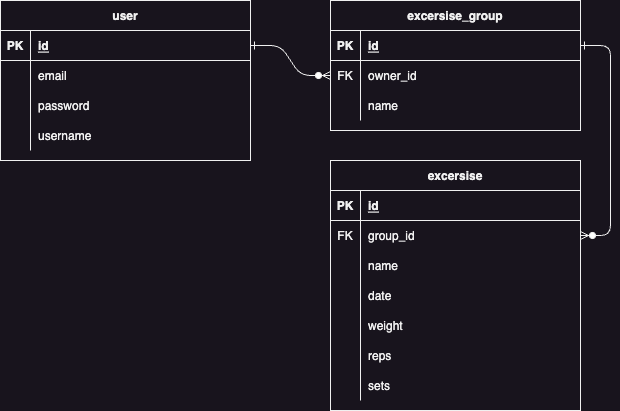

The diagram above was exported from draw.io. Its source (the exported page's mxGraphModel, read from the mxfile embedded in the PNG):
<mxGraphModel dx="954" dy="551" grid="1" gridSize="10" guides="1" tooltips="1" connect="1" arrows="1" fold="1" page="1" pageScale="1" pageWidth="850" pageHeight="1100" math="0" shadow="0" extFonts="Permanent Marker^https://fonts.googleapis.com/css?family=Permanent+Marker">
  <root>
    <mxCell id="0" />
    <mxCell id="1" parent="0" />
    <mxCell id="C-vyLk0tnHw3VtMMgP7b-1" value="" style="edgeStyle=entityRelationEdgeStyle;endArrow=ERzeroToMany;startArrow=ERone;endFill=1;startFill=0;" parent="1" source="C-vyLk0tnHw3VtMMgP7b-24" target="C-vyLk0tnHw3VtMMgP7b-6" edge="1">
      <mxGeometry width="100" height="100" relative="1" as="geometry">
        <mxPoint x="340" y="720" as="sourcePoint" />
        <mxPoint x="440" y="620" as="targetPoint" />
      </mxGeometry>
    </mxCell>
    <mxCell id="C-vyLk0tnHw3VtMMgP7b-12" value="" style="edgeStyle=entityRelationEdgeStyle;endArrow=ERzeroToMany;startArrow=ERone;endFill=1;startFill=0;" parent="1" source="C-vyLk0tnHw3VtMMgP7b-3" target="C-vyLk0tnHw3VtMMgP7b-17" edge="1">
      <mxGeometry width="100" height="100" relative="1" as="geometry">
        <mxPoint x="400" y="180" as="sourcePoint" />
        <mxPoint x="460" y="205" as="targetPoint" />
      </mxGeometry>
    </mxCell>
    <mxCell id="C-vyLk0tnHw3VtMMgP7b-2" value="excersise_group" style="shape=table;startSize=30;container=1;collapsible=1;childLayout=tableLayout;fixedRows=1;rowLines=0;fontStyle=1;align=center;resizeLast=1;" parent="1" vertex="1">
      <mxGeometry x="450" y="120" width="250" height="130" as="geometry" />
    </mxCell>
    <mxCell id="C-vyLk0tnHw3VtMMgP7b-3" value="" style="shape=partialRectangle;collapsible=0;dropTarget=0;pointerEvents=0;fillColor=none;points=[[0,0.5],[1,0.5]];portConstraint=eastwest;top=0;left=0;right=0;bottom=1;" parent="C-vyLk0tnHw3VtMMgP7b-2" vertex="1">
      <mxGeometry y="30" width="250" height="30" as="geometry" />
    </mxCell>
    <mxCell id="C-vyLk0tnHw3VtMMgP7b-4" value="PK" style="shape=partialRectangle;overflow=hidden;connectable=0;fillColor=none;top=0;left=0;bottom=0;right=0;fontStyle=1;" parent="C-vyLk0tnHw3VtMMgP7b-3" vertex="1">
      <mxGeometry width="30" height="30" as="geometry">
        <mxRectangle width="30" height="30" as="alternateBounds" />
      </mxGeometry>
    </mxCell>
    <mxCell id="C-vyLk0tnHw3VtMMgP7b-5" value="id" style="shape=partialRectangle;overflow=hidden;connectable=0;fillColor=none;top=0;left=0;bottom=0;right=0;align=left;spacingLeft=6;fontStyle=5;" parent="C-vyLk0tnHw3VtMMgP7b-3" vertex="1">
      <mxGeometry x="30" width="220" height="30" as="geometry">
        <mxRectangle width="220" height="30" as="alternateBounds" />
      </mxGeometry>
    </mxCell>
    <mxCell id="C-vyLk0tnHw3VtMMgP7b-6" value="" style="shape=partialRectangle;collapsible=0;dropTarget=0;pointerEvents=0;fillColor=none;points=[[0,0.5],[1,0.5]];portConstraint=eastwest;top=0;left=0;right=0;bottom=0;" parent="C-vyLk0tnHw3VtMMgP7b-2" vertex="1">
      <mxGeometry y="60" width="250" height="30" as="geometry" />
    </mxCell>
    <mxCell id="C-vyLk0tnHw3VtMMgP7b-7" value="FK" style="shape=partialRectangle;overflow=hidden;connectable=0;fillColor=none;top=0;left=0;bottom=0;right=0;" parent="C-vyLk0tnHw3VtMMgP7b-6" vertex="1">
      <mxGeometry width="30" height="30" as="geometry">
        <mxRectangle width="30" height="30" as="alternateBounds" />
      </mxGeometry>
    </mxCell>
    <mxCell id="C-vyLk0tnHw3VtMMgP7b-8" value="owner_id" style="shape=partialRectangle;overflow=hidden;connectable=0;fillColor=none;top=0;left=0;bottom=0;right=0;align=left;spacingLeft=6;" parent="C-vyLk0tnHw3VtMMgP7b-6" vertex="1">
      <mxGeometry x="30" width="220" height="30" as="geometry">
        <mxRectangle width="220" height="30" as="alternateBounds" />
      </mxGeometry>
    </mxCell>
    <mxCell id="C-vyLk0tnHw3VtMMgP7b-9" value="" style="shape=partialRectangle;collapsible=0;dropTarget=0;pointerEvents=0;fillColor=none;points=[[0,0.5],[1,0.5]];portConstraint=eastwest;top=0;left=0;right=0;bottom=0;" parent="C-vyLk0tnHw3VtMMgP7b-2" vertex="1">
      <mxGeometry y="90" width="250" height="30" as="geometry" />
    </mxCell>
    <mxCell id="C-vyLk0tnHw3VtMMgP7b-10" value="" style="shape=partialRectangle;overflow=hidden;connectable=0;fillColor=none;top=0;left=0;bottom=0;right=0;" parent="C-vyLk0tnHw3VtMMgP7b-9" vertex="1">
      <mxGeometry width="30" height="30" as="geometry">
        <mxRectangle width="30" height="30" as="alternateBounds" />
      </mxGeometry>
    </mxCell>
    <mxCell id="C-vyLk0tnHw3VtMMgP7b-11" value="name" style="shape=partialRectangle;overflow=hidden;connectable=0;fillColor=none;top=0;left=0;bottom=0;right=0;align=left;spacingLeft=6;" parent="C-vyLk0tnHw3VtMMgP7b-9" vertex="1">
      <mxGeometry x="30" width="220" height="30" as="geometry">
        <mxRectangle width="220" height="30" as="alternateBounds" />
      </mxGeometry>
    </mxCell>
    <mxCell id="C-vyLk0tnHw3VtMMgP7b-13" value="excersise" style="shape=table;startSize=30;container=1;collapsible=1;childLayout=tableLayout;fixedRows=1;rowLines=0;fontStyle=1;align=center;resizeLast=1;" parent="1" vertex="1">
      <mxGeometry x="450" y="280" width="250" height="250" as="geometry" />
    </mxCell>
    <mxCell id="C-vyLk0tnHw3VtMMgP7b-14" value="" style="shape=partialRectangle;collapsible=0;dropTarget=0;pointerEvents=0;fillColor=none;points=[[0,0.5],[1,0.5]];portConstraint=eastwest;top=0;left=0;right=0;bottom=1;" parent="C-vyLk0tnHw3VtMMgP7b-13" vertex="1">
      <mxGeometry y="30" width="250" height="30" as="geometry" />
    </mxCell>
    <mxCell id="C-vyLk0tnHw3VtMMgP7b-15" value="PK" style="shape=partialRectangle;overflow=hidden;connectable=0;fillColor=none;top=0;left=0;bottom=0;right=0;fontStyle=1;" parent="C-vyLk0tnHw3VtMMgP7b-14" vertex="1">
      <mxGeometry width="30" height="30" as="geometry">
        <mxRectangle width="30" height="30" as="alternateBounds" />
      </mxGeometry>
    </mxCell>
    <mxCell id="C-vyLk0tnHw3VtMMgP7b-16" value="id" style="shape=partialRectangle;overflow=hidden;connectable=0;fillColor=none;top=0;left=0;bottom=0;right=0;align=left;spacingLeft=6;fontStyle=5;" parent="C-vyLk0tnHw3VtMMgP7b-14" vertex="1">
      <mxGeometry x="30" width="220" height="30" as="geometry">
        <mxRectangle width="220" height="30" as="alternateBounds" />
      </mxGeometry>
    </mxCell>
    <mxCell id="C-vyLk0tnHw3VtMMgP7b-17" value="" style="shape=partialRectangle;collapsible=0;dropTarget=0;pointerEvents=0;fillColor=none;points=[[0,0.5],[1,0.5]];portConstraint=eastwest;top=0;left=0;right=0;bottom=0;" parent="C-vyLk0tnHw3VtMMgP7b-13" vertex="1">
      <mxGeometry y="60" width="250" height="30" as="geometry" />
    </mxCell>
    <mxCell id="C-vyLk0tnHw3VtMMgP7b-18" value="FK" style="shape=partialRectangle;overflow=hidden;connectable=0;fillColor=none;top=0;left=0;bottom=0;right=0;" parent="C-vyLk0tnHw3VtMMgP7b-17" vertex="1">
      <mxGeometry width="30" height="30" as="geometry">
        <mxRectangle width="30" height="30" as="alternateBounds" />
      </mxGeometry>
    </mxCell>
    <mxCell id="C-vyLk0tnHw3VtMMgP7b-19" value="group_id" style="shape=partialRectangle;overflow=hidden;connectable=0;fillColor=none;top=0;left=0;bottom=0;right=0;align=left;spacingLeft=6;" parent="C-vyLk0tnHw3VtMMgP7b-17" vertex="1">
      <mxGeometry x="30" width="220" height="30" as="geometry">
        <mxRectangle width="220" height="30" as="alternateBounds" />
      </mxGeometry>
    </mxCell>
    <mxCell id="C-vyLk0tnHw3VtMMgP7b-20" value="" style="shape=partialRectangle;collapsible=0;dropTarget=0;pointerEvents=0;fillColor=none;points=[[0,0.5],[1,0.5]];portConstraint=eastwest;top=0;left=0;right=0;bottom=0;" parent="C-vyLk0tnHw3VtMMgP7b-13" vertex="1">
      <mxGeometry y="90" width="250" height="30" as="geometry" />
    </mxCell>
    <mxCell id="C-vyLk0tnHw3VtMMgP7b-21" value="" style="shape=partialRectangle;overflow=hidden;connectable=0;fillColor=none;top=0;left=0;bottom=0;right=0;" parent="C-vyLk0tnHw3VtMMgP7b-20" vertex="1">
      <mxGeometry width="30" height="30" as="geometry">
        <mxRectangle width="30" height="30" as="alternateBounds" />
      </mxGeometry>
    </mxCell>
    <mxCell id="C-vyLk0tnHw3VtMMgP7b-22" value="name" style="shape=partialRectangle;overflow=hidden;connectable=0;fillColor=none;top=0;left=0;bottom=0;right=0;align=left;spacingLeft=6;" parent="C-vyLk0tnHw3VtMMgP7b-20" vertex="1">
      <mxGeometry x="30" width="220" height="30" as="geometry">
        <mxRectangle width="220" height="30" as="alternateBounds" />
      </mxGeometry>
    </mxCell>
    <mxCell id="XDUFHoSG6wkrCJzM6UYv-12" value="" style="shape=partialRectangle;collapsible=0;dropTarget=0;pointerEvents=0;fillColor=none;points=[[0,0.5],[1,0.5]];portConstraint=eastwest;top=0;left=0;right=0;bottom=0;" parent="C-vyLk0tnHw3VtMMgP7b-13" vertex="1">
      <mxGeometry y="120" width="250" height="30" as="geometry" />
    </mxCell>
    <mxCell id="XDUFHoSG6wkrCJzM6UYv-13" value="" style="shape=partialRectangle;overflow=hidden;connectable=0;fillColor=none;top=0;left=0;bottom=0;right=0;" parent="XDUFHoSG6wkrCJzM6UYv-12" vertex="1">
      <mxGeometry width="30" height="30" as="geometry">
        <mxRectangle width="30" height="30" as="alternateBounds" />
      </mxGeometry>
    </mxCell>
    <mxCell id="XDUFHoSG6wkrCJzM6UYv-14" value="date" style="shape=partialRectangle;overflow=hidden;connectable=0;fillColor=none;top=0;left=0;bottom=0;right=0;align=left;spacingLeft=6;" parent="XDUFHoSG6wkrCJzM6UYv-12" vertex="1">
      <mxGeometry x="30" width="220" height="30" as="geometry">
        <mxRectangle width="220" height="30" as="alternateBounds" />
      </mxGeometry>
    </mxCell>
    <mxCell id="1is17gh6BukYnzqp1hKm-1" value="" style="shape=partialRectangle;collapsible=0;dropTarget=0;pointerEvents=0;fillColor=none;points=[[0,0.5],[1,0.5]];portConstraint=eastwest;top=0;left=0;right=0;bottom=0;" parent="C-vyLk0tnHw3VtMMgP7b-13" vertex="1">
      <mxGeometry y="150" width="250" height="30" as="geometry" />
    </mxCell>
    <mxCell id="1is17gh6BukYnzqp1hKm-2" value="" style="shape=partialRectangle;overflow=hidden;connectable=0;fillColor=none;top=0;left=0;bottom=0;right=0;" parent="1is17gh6BukYnzqp1hKm-1" vertex="1">
      <mxGeometry width="30" height="30" as="geometry">
        <mxRectangle width="30" height="30" as="alternateBounds" />
      </mxGeometry>
    </mxCell>
    <mxCell id="1is17gh6BukYnzqp1hKm-3" value="weight" style="shape=partialRectangle;overflow=hidden;connectable=0;fillColor=none;top=0;left=0;bottom=0;right=0;align=left;spacingLeft=6;" parent="1is17gh6BukYnzqp1hKm-1" vertex="1">
      <mxGeometry x="30" width="220" height="30" as="geometry">
        <mxRectangle width="220" height="30" as="alternateBounds" />
      </mxGeometry>
    </mxCell>
    <mxCell id="1is17gh6BukYnzqp1hKm-4" value="" style="shape=partialRectangle;collapsible=0;dropTarget=0;pointerEvents=0;fillColor=none;points=[[0,0.5],[1,0.5]];portConstraint=eastwest;top=0;left=0;right=0;bottom=0;" parent="C-vyLk0tnHw3VtMMgP7b-13" vertex="1">
      <mxGeometry y="180" width="250" height="30" as="geometry" />
    </mxCell>
    <mxCell id="1is17gh6BukYnzqp1hKm-5" value="" style="shape=partialRectangle;overflow=hidden;connectable=0;fillColor=none;top=0;left=0;bottom=0;right=0;" parent="1is17gh6BukYnzqp1hKm-4" vertex="1">
      <mxGeometry width="30" height="30" as="geometry">
        <mxRectangle width="30" height="30" as="alternateBounds" />
      </mxGeometry>
    </mxCell>
    <mxCell id="1is17gh6BukYnzqp1hKm-6" value="reps" style="shape=partialRectangle;overflow=hidden;connectable=0;fillColor=none;top=0;left=0;bottom=0;right=0;align=left;spacingLeft=6;" parent="1is17gh6BukYnzqp1hKm-4" vertex="1">
      <mxGeometry x="30" width="220" height="30" as="geometry">
        <mxRectangle width="220" height="30" as="alternateBounds" />
      </mxGeometry>
    </mxCell>
    <mxCell id="1is17gh6BukYnzqp1hKm-7" value="" style="shape=partialRectangle;collapsible=0;dropTarget=0;pointerEvents=0;fillColor=none;points=[[0,0.5],[1,0.5]];portConstraint=eastwest;top=0;left=0;right=0;bottom=0;" parent="C-vyLk0tnHw3VtMMgP7b-13" vertex="1">
      <mxGeometry y="210" width="250" height="30" as="geometry" />
    </mxCell>
    <mxCell id="1is17gh6BukYnzqp1hKm-8" value="" style="shape=partialRectangle;overflow=hidden;connectable=0;fillColor=none;top=0;left=0;bottom=0;right=0;" parent="1is17gh6BukYnzqp1hKm-7" vertex="1">
      <mxGeometry width="30" height="30" as="geometry">
        <mxRectangle width="30" height="30" as="alternateBounds" />
      </mxGeometry>
    </mxCell>
    <mxCell id="1is17gh6BukYnzqp1hKm-9" value="sets" style="shape=partialRectangle;overflow=hidden;connectable=0;fillColor=none;top=0;left=0;bottom=0;right=0;align=left;spacingLeft=6;" parent="1is17gh6BukYnzqp1hKm-7" vertex="1">
      <mxGeometry x="30" width="220" height="30" as="geometry">
        <mxRectangle width="220" height="30" as="alternateBounds" />
      </mxGeometry>
    </mxCell>
    <mxCell id="C-vyLk0tnHw3VtMMgP7b-23" value="user" style="shape=table;startSize=30;container=1;collapsible=1;childLayout=tableLayout;fixedRows=1;rowLines=0;fontStyle=1;align=center;resizeLast=1;" parent="1" vertex="1">
      <mxGeometry x="120" y="120" width="250" height="160" as="geometry" />
    </mxCell>
    <mxCell id="C-vyLk0tnHw3VtMMgP7b-24" value="" style="shape=partialRectangle;collapsible=0;dropTarget=0;pointerEvents=0;fillColor=none;points=[[0,0.5],[1,0.5]];portConstraint=eastwest;top=0;left=0;right=0;bottom=1;" parent="C-vyLk0tnHw3VtMMgP7b-23" vertex="1">
      <mxGeometry y="30" width="250" height="30" as="geometry" />
    </mxCell>
    <mxCell id="C-vyLk0tnHw3VtMMgP7b-25" value="PK" style="shape=partialRectangle;overflow=hidden;connectable=0;fillColor=none;top=0;left=0;bottom=0;right=0;fontStyle=1;" parent="C-vyLk0tnHw3VtMMgP7b-24" vertex="1">
      <mxGeometry width="30" height="30" as="geometry">
        <mxRectangle width="30" height="30" as="alternateBounds" />
      </mxGeometry>
    </mxCell>
    <mxCell id="C-vyLk0tnHw3VtMMgP7b-26" value="id" style="shape=partialRectangle;overflow=hidden;connectable=0;fillColor=none;top=0;left=0;bottom=0;right=0;align=left;spacingLeft=6;fontStyle=5;" parent="C-vyLk0tnHw3VtMMgP7b-24" vertex="1">
      <mxGeometry x="30" width="220" height="30" as="geometry">
        <mxRectangle width="220" height="30" as="alternateBounds" />
      </mxGeometry>
    </mxCell>
    <mxCell id="C-vyLk0tnHw3VtMMgP7b-27" value="" style="shape=partialRectangle;collapsible=0;dropTarget=0;pointerEvents=0;fillColor=none;points=[[0,0.5],[1,0.5]];portConstraint=eastwest;top=0;left=0;right=0;bottom=0;" parent="C-vyLk0tnHw3VtMMgP7b-23" vertex="1">
      <mxGeometry y="60" width="250" height="30" as="geometry" />
    </mxCell>
    <mxCell id="C-vyLk0tnHw3VtMMgP7b-28" value="" style="shape=partialRectangle;overflow=hidden;connectable=0;fillColor=none;top=0;left=0;bottom=0;right=0;" parent="C-vyLk0tnHw3VtMMgP7b-27" vertex="1">
      <mxGeometry width="30" height="30" as="geometry">
        <mxRectangle width="30" height="30" as="alternateBounds" />
      </mxGeometry>
    </mxCell>
    <mxCell id="C-vyLk0tnHw3VtMMgP7b-29" value="email" style="shape=partialRectangle;overflow=hidden;connectable=0;fillColor=none;top=0;left=0;bottom=0;right=0;align=left;spacingLeft=6;" parent="C-vyLk0tnHw3VtMMgP7b-27" vertex="1">
      <mxGeometry x="30" width="220" height="30" as="geometry">
        <mxRectangle width="220" height="30" as="alternateBounds" />
      </mxGeometry>
    </mxCell>
    <mxCell id="R-FMNr7K3De_KEp4ZFjg-1" value="" style="shape=partialRectangle;collapsible=0;dropTarget=0;pointerEvents=0;fillColor=none;points=[[0,0.5],[1,0.5]];portConstraint=eastwest;top=0;left=0;right=0;bottom=0;" parent="C-vyLk0tnHw3VtMMgP7b-23" vertex="1">
      <mxGeometry y="90" width="250" height="30" as="geometry" />
    </mxCell>
    <mxCell id="R-FMNr7K3De_KEp4ZFjg-2" value="" style="shape=partialRectangle;overflow=hidden;connectable=0;fillColor=none;top=0;left=0;bottom=0;right=0;" parent="R-FMNr7K3De_KEp4ZFjg-1" vertex="1">
      <mxGeometry width="30" height="30" as="geometry">
        <mxRectangle width="30" height="30" as="alternateBounds" />
      </mxGeometry>
    </mxCell>
    <mxCell id="R-FMNr7K3De_KEp4ZFjg-3" value="password" style="shape=partialRectangle;overflow=hidden;connectable=0;fillColor=none;top=0;left=0;bottom=0;right=0;align=left;spacingLeft=6;" parent="R-FMNr7K3De_KEp4ZFjg-1" vertex="1">
      <mxGeometry x="30" width="220" height="30" as="geometry">
        <mxRectangle width="220" height="30" as="alternateBounds" />
      </mxGeometry>
    </mxCell>
    <mxCell id="R-FMNr7K3De_KEp4ZFjg-4" value="" style="shape=partialRectangle;collapsible=0;dropTarget=0;pointerEvents=0;fillColor=none;points=[[0,0.5],[1,0.5]];portConstraint=eastwest;top=0;left=0;right=0;bottom=0;" parent="C-vyLk0tnHw3VtMMgP7b-23" vertex="1">
      <mxGeometry y="120" width="250" height="30" as="geometry" />
    </mxCell>
    <mxCell id="R-FMNr7K3De_KEp4ZFjg-5" value="" style="shape=partialRectangle;overflow=hidden;connectable=0;fillColor=none;top=0;left=0;bottom=0;right=0;" parent="R-FMNr7K3De_KEp4ZFjg-4" vertex="1">
      <mxGeometry width="30" height="30" as="geometry">
        <mxRectangle width="30" height="30" as="alternateBounds" />
      </mxGeometry>
    </mxCell>
    <mxCell id="R-FMNr7K3De_KEp4ZFjg-6" value="username" style="shape=partialRectangle;overflow=hidden;connectable=0;fillColor=none;top=0;left=0;bottom=0;right=0;align=left;spacingLeft=6;" parent="R-FMNr7K3De_KEp4ZFjg-4" vertex="1">
      <mxGeometry x="30" width="220" height="30" as="geometry">
        <mxRectangle width="220" height="30" as="alternateBounds" />
      </mxGeometry>
    </mxCell>
  </root>
</mxGraphModel>